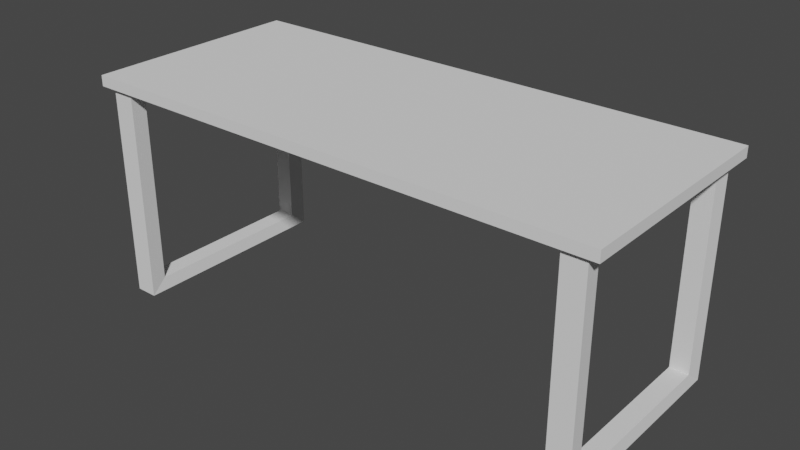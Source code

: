 # Source: noormaldesk.blend  (saved by Blender 3.0.42; exported with 4.5.12 LTS)
import bpy
from mathutils import Matrix  # noqa: F401  (used for matrix-valued properties, if any)

bpy.ops.wm.read_factory_settings(use_empty=True)
scene = bpy.context.scene
scene.name = 'Scene'

# ---- collections
col_collection = bpy.data.collections.new('Collection'); scene.collection.children.link(col_collection)

# ---- world
world_world = bpy.data.worlds.new('World'); scene.world = world_world
world_world.use_nodes = True; world_world.node_tree.nodes.clear()
_N = world_world.node_tree.nodes; _L = world_world.node_tree.links
n0 = _N.new('ShaderNodeOutputWorld'); n0.name = 'World Output'; n0.location = (300, 300)
n1 = _N.new('ShaderNodeBackground'); n1.name = 'Background'; n1.location = (10, 300)
n1.inputs[0].default_value = (0.05088, 0.05088, 0.05088, 1.0)
_L.new(n1.outputs[0], n0.inputs[0])
n0.is_active_output = True
world_world.color = (0.05088, 0.05088, 0.05088)
world_world.use_sun_shadow = False
world_world.sun_shadow_jitter_overblur = 0.0

# ---- meshes
me_cube_002 = bpy.data.meshes.new('Cube.002')
me_cube_002.from_pydata([(-7.521, -3.001, -0.628), (-7.521, -3.001, 1.927), (-7.521, 3.001, -0.628), (-7.521, 3.001, 1.927), (7.521, 3.001, -0.628), (7.521, 3.001, 1.927), (-7.521, 2.735, -0.628), (-7.521, 2.735, 1.927), (7.521, 2.735, -0.628), (7.521, 2.735, 1.927), (-6.333, 2.98, -0.47), (-6.333, 2.98, 1.769), (6.333, 2.98, -0.47), (6.333, 2.98, 1.769), (-6.333, 2.756, -0.47), (-6.333, 2.756, 1.769), (6.333, 2.756, -0.47), (6.333, 2.756, 1.769), (7.521, 2.735, 1.927), (-7.521, 2.735, 1.927), (6.333, 2.756, 1.769), (-6.333, 2.756, 1.769), (7.521, -3.001, -0.628), (7.521, -3.001, 1.927), (-7.521, -2.735, -0.628), (-7.521, -2.735, 1.927), (7.521, -2.735, -0.628), (7.521, -2.735, 1.927), (-6.333, -2.98, -0.47), (-6.333, -2.98, 1.769), (6.333, -2.98, -0.47), (6.333, -2.98, 1.769), (-6.333, -2.756, -0.47), (-6.333, -2.756, 1.769), (6.333, -2.756, -0.47), (6.333, -2.756, 1.769), (7.521, -2.735, 1.927), (-7.521, -2.735, 1.927), (6.333, -2.756, 1.769), (-6.333, -2.756, 1.769)], [], [(14, 10, 11, 15), (4, 5, 9, 8), (12, 16, 17, 13), (6, 7, 3, 2), (4, 8, 6, 2), (32, 33, 29, 28), (12, 10, 14, 16), (17, 15, 11, 13), (9, 18, 20, 17), (9, 17, 16, 8), (5, 13, 11, 3), (2, 10, 12, 4), (6, 14, 15, 7), (8, 16, 14, 6), (4, 12, 13, 5), (3, 11, 10, 2), (19, 21, 20, 18), (17, 20, 21, 15), (15, 21, 19, 7), (7, 19, 18, 9), (5, 3, 19, 18), (24, 0, 1, 25), (27, 26, 34, 35), (22, 23, 31, 30), (22, 26, 27, 23), (24, 25, 33, 32), (1, 0, 28, 29), (35, 33, 39, 38), (26, 24, 32, 34), (27, 35, 38, 36), (30, 34, 32, 28), (23, 1, 29, 31), (0, 22, 30, 28), (35, 31, 29, 33), (22, 0, 24, 26), (25, 27, 36, 37), (33, 25, 37, 39), (37, 36, 38, 39), (30, 31, 35, 34), (23, 36, 37, 1)])
_uv = me_cube_002.uv_layers.new(name='UVMap')
_uv.uv.foreach_set('vector', [0.375, 0.75, 0.375, 1.0, 0.625, 1.0, 0.625, 0.75, 0.375, 0.25, 0.625, 0.25, 0.625, 0.5, 0.375, 0.5, 0.375, 0.25, 0.375, 0.5, 0.625, 0.5, 0.625, 0.25, 0.375, 0.75, 0.625, 0.75, 0.625, 1.0, 0.375, 1.0, 0.125, 0.5, 0.375, 0.5, 0.375, 0.75, 0.125, 0.75, 0.375, 0.75, 0.625, 0.75, 0.625, 1.0, 0.375, 1.0, 0.125, 0.5, 0.125, 0.75, 0.375, 0.75, 0.375, 0.5, 0.625, 0.5, 0.625, 0.75, 0.875, 0.75, 0.875, 0.5, 0.625, 0.5, 0.625, 0.5, 0.625, 0.5, 0.625, 0.5, 0.625, 0.5, 0.625, 0.5, 0.375, 0.5, 0.375, 0.5, 0.875, 0.5, 0.875, 0.5, 0.875, 0.75, 0.875, 0.75, 0.125, 0.75, 0.125, 0.75, 0.125, 0.5, 0.125, 0.5, 0.375, 0.75, 0.375, 0.75, 0.625, 0.75, 0.625, 0.75, 0.375, 0.5, 0.375, 0.5, 0.375, 0.75, 0.375, 0.75, 0.375, 0.25, 0.375, 0.25, 0.625, 0.25, 0.625, 0.25, 0.625, 1.0, 0.625, 1.0, 0.375, 1.0, 0.375, 1.0, 0.625, 0.75, 0.625, 0.75, 0.625, 0.5, 0.625, 0.5, 0.625, 0.5, 0.625, 0.5, 0.625, 0.75, 0.625, 0.75, 0.625, 0.75, 0.625, 0.75, 0.625, 0.75, 0.625, 0.75, 0.625, 0.75, 0.625, 0.75, 0.625, 0.5, 0.625, 0.5, 0.875, 0.5, 0.875, 0.75, 0.625, 0.75, 0.625, 0.5, 0.375, 0.75, 0.375, 1.0, 0.625, 1.0, 0.625, 0.75, 0.625, 0.5, 0.375, 0.5, 0.375, 0.5, 0.625, 0.5, 0.375, 0.25, 0.625, 0.25, 0.625, 0.25, 0.375, 0.25, 0.375, 0.25, 0.375, 0.5, 0.625, 0.5, 0.625, 0.25, 0.375, 0.75, 0.625, 0.75, 0.625, 0.75, 0.375, 0.75, 0.625, 1.0, 0.375, 1.0, 0.375, 1.0, 0.625, 1.0, 0.625, 0.5, 0.625, 0.75, 0.625, 0.75, 0.625, 0.5, 0.375, 0.5, 0.375, 0.75, 0.375, 0.75, 0.375, 0.5, 0.625, 0.5, 0.625, 0.5, 0.625, 0.5, 0.625, 0.5, 0.125, 0.5, 0.375, 0.5, 0.375, 0.75, 0.125, 0.75, 0.875, 0.5, 0.875, 0.75, 0.875, 0.75, 0.875, 0.5, 0.125, 0.75, 0.125, 0.5, 0.125, 0.5, 0.125, 0.75, 0.625, 0.5, 0.875, 0.5, 0.875, 0.75, 0.625, 0.75, 0.125, 0.5, 0.125, 0.75, 0.375, 0.75, 0.375, 0.5, 0.625, 0.75, 0.625, 0.5, 0.625, 0.5, 0.625, 0.75, 0.625, 0.75, 0.625, 0.75, 0.625, 0.75, 0.625, 0.75, 0.625, 0.75, 0.625, 0.5, 0.625, 0.5, 0.625, 0.75, 0.375, 0.25, 0.625, 0.25, 0.625, 0.5, 0.375, 0.5, 0.875, 0.5, 0.625, 0.5, 0.625, 0.75, 0.875, 0.75])
me_cube_002.use_remesh_fix_poles = True
me_cube_002.use_remesh_preserve_attributes = False
me_cube_002.update()
me_cube = bpy.data.meshes.new('Cube')
me_cube.from_pydata([(-1.0, -1.0, -1.0), (-1.0, -1.0, 1.0), (-1.0, 1.0, -1.0), (-1.0, 1.0, 1.0), (1.0, -1.0, -1.0), (1.0, -1.0, 1.0), (1.0, 1.0, -1.0), (1.0, 1.0, 1.0)], [], [(0, 1, 3, 2), (2, 3, 7, 6), (6, 7, 5, 4), (4, 5, 1, 0), (2, 6, 4, 0), (7, 3, 1, 5)])
_uv = me_cube.uv_layers.new(name='UVMap')
_uv.uv.foreach_set('vector', [0.375, 0.0, 0.625, 0.0, 0.625, 0.25, 0.375, 0.25, 0.375, 0.25, 0.625, 0.25, 0.625, 0.5, 0.375, 0.5, 0.375, 0.5, 0.625, 0.5, 0.625, 0.75, 0.375, 0.75, 0.375, 0.75, 0.625, 0.75, 0.625, 1.0, 0.375, 1.0, 0.125, 0.5, 0.375, 0.5, 0.375, 0.75, 0.125, 0.75, 0.625, 0.5, 0.875, 0.5, 0.875, 0.75, 0.625, 0.75])
me_cube.use_remesh_fix_poles = True
me_cube.use_remesh_preserve_attributes = False
me_cube.update()

# ---- objects
ob_leg = bpy.data.objects.new('leg', me_cube_002)
ob_top = bpy.data.objects.new('top', me_cube)

# ---- transforms, parenting, visibility, modifiers, constraints
ob_leg.location = (0.0, -2.384e-07, 0.0)
ob_leg.rotation_euler = (0.0, -0.0, 1.571)
ob_leg.scale = (0.06476, 0.3828, 0.3828)
ob_top.location = (0.0, 0.0, 0.7594)
ob_top.scale = (1.199, 0.5106, 0.02438)

# ---- collection membership
col_collection.objects.link(ob_leg)
col_collection.objects.link(ob_top)

# ---- scene / render settings (as saved in the file)
scene.frame_start = 1; scene.frame_end = 250; scene.frame_set(0)
scene.render.engine = 'BLENDER_EEVEE_NEXT'
scene.cycles.use_denoising = False
scene.cycles.samples = 128
scene.cycles.sampling_pattern = 'TABULATED_SOBOL'
scene.cycles.use_adaptive_sampling = False
scene.cycles.use_light_tree = False
scene.view_settings.view_transform = 'Filmic'
bpy.context.view_layer.update()

# ---- added for rendering (the .blend has no active camera and no usable light): camera, sun
cam_auto = bpy.data.cameras.new('AutoCamera')
cam_auto.lens = 50.0
cam_auto.sensor_width = 36.0
cam_auto.clip_end = 1000.0
ob_auto_camera = bpy.data.objects.new('AutoCamera', cam_auto)
scene.collection.objects.link(ob_auto_camera)
ob_auto_camera.location = (2.59039, -3.10847, 2.344)
ob_auto_camera.rotation_euler = (1.09748, -7.21219e-08, 0.694738)
scene.camera = ob_auto_camera
light_auto_sun = bpy.data.lights.new('AutoSun', 'SUN')
light_auto_sun.energy = 3.0
light_auto_sun.angle = 0.0523599
ob_auto_sun = bpy.data.objects.new('AutoSun', light_auto_sun)
scene.collection.objects.link(ob_auto_sun)
ob_auto_sun.rotation_euler = (0.872665, 0.174533, 0.523599)
bpy.context.view_layer.update()
